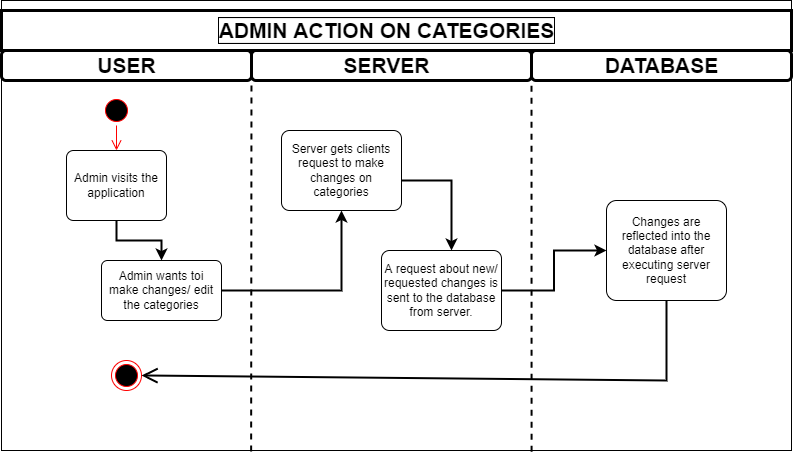

The diagram above was exported from draw.io. Its source (the exported page's mxGraphModel, read from the mxfile embedded in the PNG):
<mxGraphModel dx="936" dy="505" grid="1" gridSize="10" guides="1" tooltips="1" connect="1" arrows="1" fold="1" page="1" pageScale="1" pageWidth="850" pageHeight="1100" math="0" shadow="0">
  <root>
    <mxCell id="0" />
    <mxCell id="1" parent="0" />
    <mxCell id="hXz7yTk3LS4BJlBI1gq3-2" value="" style="rounded=0;whiteSpace=wrap;html=1;fillColor=#FFFFFF;" parent="1" vertex="1">
      <mxGeometry x="40" width="790" height="450" as="geometry" />
    </mxCell>
    <mxCell id="hXz7yTk3LS4BJlBI1gq3-4" value="" style="rounded=0;whiteSpace=wrap;html=1;fontFamily=Helvetica;align=center;strokeWidth=3;fillColor=#FFFFFF;" parent="1" vertex="1">
      <mxGeometry x="40" y="10" width="790" height="40" as="geometry" />
    </mxCell>
    <mxCell id="hXz7yTk3LS4BJlBI1gq3-5" value="&lt;font style=&quot;background-color: rgb(255, 255, 255);&quot;&gt;ADMIN ACTION ON CATEGORIES&lt;/font&gt;" style="text;html=1;resizable=0;autosize=1;align=center;verticalAlign=middle;points=[];fillColor=none;strokeColor=none;rounded=0;fontFamily=Helvetica;fontSize=21;fontStyle=1;perimeterSpacing=0;horizontal=1;labelBorderColor=default;labelBackgroundColor=#EDEDED;" parent="1" vertex="1">
      <mxGeometry x="250" y="15" width="350" height="30" as="geometry" />
    </mxCell>
    <mxCell id="hXz7yTk3LS4BJlBI1gq3-7" value="" style="rounded=1;whiteSpace=wrap;html=1;fontFamily=Helvetica;fontSize=21;strokeColor=#000000;strokeWidth=3;" parent="1" vertex="1">
      <mxGeometry x="40" y="50" width="250" height="30" as="geometry" />
    </mxCell>
    <mxCell id="hXz7yTk3LS4BJlBI1gq3-8" value="" style="rounded=1;whiteSpace=wrap;html=1;fontFamily=Helvetica;fontSize=21;strokeColor=#000000;strokeWidth=3;labelBackgroundColor=#CCCCCC;" parent="1" vertex="1">
      <mxGeometry x="290" y="50" width="280" height="30" as="geometry" />
    </mxCell>
    <mxCell id="hXz7yTk3LS4BJlBI1gq3-9" value="" style="rounded=1;whiteSpace=wrap;html=1;fontFamily=Helvetica;fontSize=21;strokeColor=#000000;strokeWidth=3;labelBackgroundColor=#CCCCCC;labelBorderColor=none;" parent="1" vertex="1">
      <mxGeometry x="570" y="50" width="260" height="30" as="geometry" />
    </mxCell>
    <mxCell id="hXz7yTk3LS4BJlBI1gq3-10" value="USER" style="text;html=1;resizable=0;autosize=1;align=center;verticalAlign=middle;points=[];fillColor=none;strokeColor=none;rounded=0;fontFamily=Helvetica;fontSize=21;fontStyle=1" parent="1" vertex="1">
      <mxGeometry x="130" y="50" width="70" height="30" as="geometry" />
    </mxCell>
    <mxCell id="hXz7yTk3LS4BJlBI1gq3-11" value="SERVER" style="text;html=1;resizable=0;autosize=1;align=center;verticalAlign=middle;points=[];fillColor=none;strokeColor=none;rounded=0;fontFamily=Helvetica;fontSize=21;fontStyle=1" parent="1" vertex="1">
      <mxGeometry x="375" y="50" width="100" height="30" as="geometry" />
    </mxCell>
    <mxCell id="hXz7yTk3LS4BJlBI1gq3-12" value="DATABASE" style="text;html=1;resizable=0;autosize=1;align=center;verticalAlign=middle;points=[];fillColor=none;strokeColor=none;rounded=0;fontFamily=Helvetica;fontSize=21;fontStyle=1" parent="1" vertex="1">
      <mxGeometry x="635" y="50" width="130" height="30" as="geometry" />
    </mxCell>
    <mxCell id="hXz7yTk3LS4BJlBI1gq3-13" value="" style="endArrow=none;html=1;rounded=0;fontFamily=Helvetica;fontSize=21;entryX=0;entryY=0.25;entryDx=0;entryDy=0;exitX=0.316;exitY=1.002;exitDx=0;exitDy=0;exitPerimeter=0;strokeWidth=2;dashed=1;" parent="1" source="hXz7yTk3LS4BJlBI1gq3-2" target="hXz7yTk3LS4BJlBI1gq3-8" edge="1">
      <mxGeometry width="50" height="50" relative="1" as="geometry">
        <mxPoint x="470" y="240" as="sourcePoint" />
        <mxPoint x="520" y="190" as="targetPoint" />
      </mxGeometry>
    </mxCell>
    <mxCell id="hXz7yTk3LS4BJlBI1gq3-14" value="" style="endArrow=none;html=1;rounded=0;fontFamily=Helvetica;fontSize=21;entryX=1;entryY=0.25;entryDx=0;entryDy=0;exitX=0.671;exitY=1.003;exitDx=0;exitDy=0;exitPerimeter=0;strokeWidth=2;dashed=1;" parent="1" source="hXz7yTk3LS4BJlBI1gq3-2" target="hXz7yTk3LS4BJlBI1gq3-8" edge="1">
      <mxGeometry width="50" height="50" relative="1" as="geometry">
        <mxPoint x="470" y="240" as="sourcePoint" />
        <mxPoint x="520" y="190" as="targetPoint" />
      </mxGeometry>
    </mxCell>
    <mxCell id="IkNqEK43_VEfcJNewFT2-2" value="" style="ellipse;html=1;shape=startState;fillColor=#000000;strokeColor=#ff0000;labelBackgroundColor=#FFFFFF;" vertex="1" parent="1">
      <mxGeometry x="140" y="95" width="30" height="30" as="geometry" />
    </mxCell>
    <mxCell id="IkNqEK43_VEfcJNewFT2-3" value="" style="edgeStyle=orthogonalEdgeStyle;html=1;verticalAlign=bottom;endArrow=open;endSize=8;strokeColor=#ff0000;rounded=0;entryX=0.5;entryY=0;entryDx=0;entryDy=0;" edge="1" source="IkNqEK43_VEfcJNewFT2-2" parent="1" target="IkNqEK43_VEfcJNewFT2-4">
      <mxGeometry relative="1" as="geometry">
        <mxPoint x="155" y="185" as="targetPoint" />
      </mxGeometry>
    </mxCell>
    <mxCell id="IkNqEK43_VEfcJNewFT2-7" value="" style="edgeStyle=orthogonalEdgeStyle;rounded=0;orthogonalLoop=1;jettySize=auto;html=1;strokeWidth=2;" edge="1" parent="1" source="IkNqEK43_VEfcJNewFT2-4" target="IkNqEK43_VEfcJNewFT2-6">
      <mxGeometry relative="1" as="geometry" />
    </mxCell>
    <mxCell id="IkNqEK43_VEfcJNewFT2-4" value="Admin visits the application" style="rounded=1;arcSize=10;whiteSpace=wrap;html=1;align=center;labelBackgroundColor=#FFFFFF;strokeColor=#000000;fillColor=#FFFFFF;" vertex="1" parent="1">
      <mxGeometry x="105" y="150" width="100" height="70" as="geometry" />
    </mxCell>
    <mxCell id="IkNqEK43_VEfcJNewFT2-9" value="" style="edgeStyle=orthogonalEdgeStyle;rounded=0;orthogonalLoop=1;jettySize=auto;html=1;strokeWidth=2;" edge="1" parent="1" source="IkNqEK43_VEfcJNewFT2-6" target="IkNqEK43_VEfcJNewFT2-8">
      <mxGeometry relative="1" as="geometry" />
    </mxCell>
    <mxCell id="IkNqEK43_VEfcJNewFT2-6" value="Admin wants toi&lt;br&gt;make changes/ edit the categories" style="whiteSpace=wrap;html=1;fillColor=#FFFFFF;strokeColor=#000000;rounded=1;arcSize=10;labelBackgroundColor=#FFFFFF;" vertex="1" parent="1">
      <mxGeometry x="140" y="260" width="120" height="60" as="geometry" />
    </mxCell>
    <mxCell id="IkNqEK43_VEfcJNewFT2-11" value="" style="edgeStyle=orthogonalEdgeStyle;rounded=0;orthogonalLoop=1;jettySize=auto;html=1;strokeWidth=2;" edge="1" parent="1" source="IkNqEK43_VEfcJNewFT2-8" target="IkNqEK43_VEfcJNewFT2-10">
      <mxGeometry relative="1" as="geometry">
        <Array as="points">
          <mxPoint x="490" y="180" />
        </Array>
      </mxGeometry>
    </mxCell>
    <mxCell id="IkNqEK43_VEfcJNewFT2-8" value="Server gets clients request to make changes on categories" style="whiteSpace=wrap;html=1;fillColor=#FFFFFF;strokeColor=#000000;rounded=1;arcSize=10;labelBackgroundColor=#FFFFFF;" vertex="1" parent="1">
      <mxGeometry x="320" y="130" width="120" height="80" as="geometry" />
    </mxCell>
    <mxCell id="IkNqEK43_VEfcJNewFT2-13" value="" style="edgeStyle=orthogonalEdgeStyle;rounded=0;orthogonalLoop=1;jettySize=auto;html=1;strokeWidth=2;" edge="1" parent="1" source="IkNqEK43_VEfcJNewFT2-10" target="IkNqEK43_VEfcJNewFT2-12">
      <mxGeometry relative="1" as="geometry" />
    </mxCell>
    <mxCell id="IkNqEK43_VEfcJNewFT2-10" value="A request about new/ requested changes is sent to the database from server." style="whiteSpace=wrap;html=1;fillColor=#FFFFFF;strokeColor=#000000;rounded=1;arcSize=10;labelBackgroundColor=#FFFFFF;" vertex="1" parent="1">
      <mxGeometry x="420" y="250" width="120" height="80" as="geometry" />
    </mxCell>
    <mxCell id="IkNqEK43_VEfcJNewFT2-12" value="Changes are reflected into the database after executing server request" style="rounded=1;whiteSpace=wrap;html=1;fillColor=#FFFFFF;strokeColor=#000000;arcSize=10;labelBackgroundColor=#FFFFFF;" vertex="1" parent="1">
      <mxGeometry x="645" y="200" width="120" height="100" as="geometry" />
    </mxCell>
    <mxCell id="IkNqEK43_VEfcJNewFT2-14" value="" style="ellipse;html=1;shape=endState;fillColor=#000000;strokeColor=#ff0000;labelBackgroundColor=#FFFFFF;" vertex="1" parent="1">
      <mxGeometry x="150" y="360" width="30" height="30" as="geometry" />
    </mxCell>
    <mxCell id="IkNqEK43_VEfcJNewFT2-15" value="" style="endArrow=open;endFill=1;endSize=12;html=1;rounded=0;strokeWidth=2;exitX=0.5;exitY=1;exitDx=0;exitDy=0;entryX=1;entryY=0.5;entryDx=0;entryDy=0;" edge="1" parent="1" source="IkNqEK43_VEfcJNewFT2-12" target="IkNqEK43_VEfcJNewFT2-14">
      <mxGeometry width="160" relative="1" as="geometry">
        <mxPoint x="340" y="410" as="sourcePoint" />
        <mxPoint x="500" y="410" as="targetPoint" />
        <Array as="points">
          <mxPoint x="705" y="380" />
        </Array>
      </mxGeometry>
    </mxCell>
  </root>
</mxGraphModel>